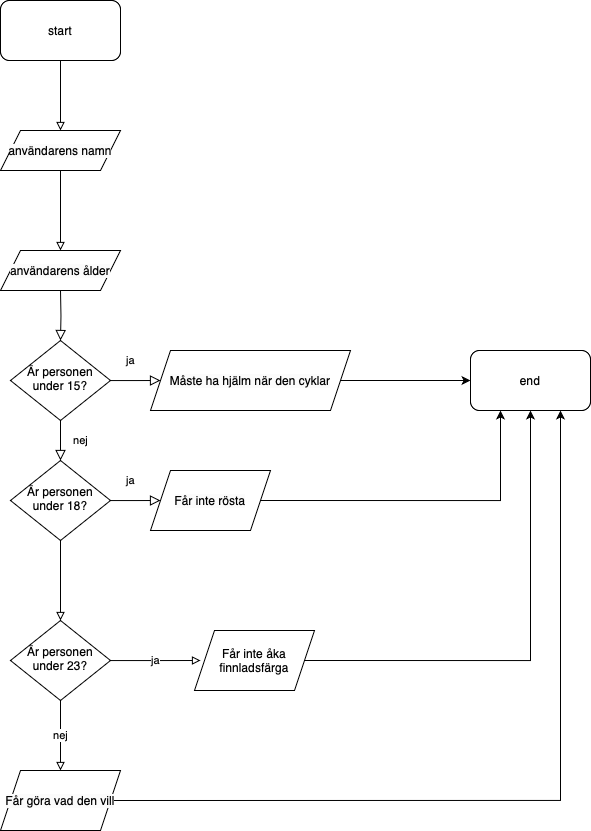

The diagram above was exported from draw.io. Its source (the exported page's mxGraphModel, read from the mxfile embedded in the PNG):
<mxGraphModel dx="934" dy="1813" grid="1" gridSize="10" guides="1" tooltips="1" connect="1" arrows="1" fold="1" page="1" pageScale="1" pageWidth="827" pageHeight="1169" math="0" shadow="0">
  <root>
    <mxCell id="WIyWlLk6GJQsqaUBKTNV-0" />
    <mxCell id="WIyWlLk6GJQsqaUBKTNV-1" parent="WIyWlLk6GJQsqaUBKTNV-0" />
    <mxCell id="WIyWlLk6GJQsqaUBKTNV-2" value="" style="rounded=0;html=1;jettySize=auto;orthogonalLoop=1;fontSize=11;endArrow=block;endFill=0;endSize=8;strokeWidth=1;shadow=0;labelBackgroundColor=none;edgeStyle=orthogonalEdgeStyle;" parent="WIyWlLk6GJQsqaUBKTNV-1" target="WIyWlLk6GJQsqaUBKTNV-6" edge="1">
      <mxGeometry relative="1" as="geometry">
        <mxPoint x="220" y="120" as="sourcePoint" />
      </mxGeometry>
    </mxCell>
    <mxCell id="WIyWlLk6GJQsqaUBKTNV-4" value="nej" style="rounded=0;html=1;jettySize=auto;orthogonalLoop=1;fontSize=11;endArrow=block;endFill=0;endSize=8;strokeWidth=1;shadow=0;labelBackgroundColor=none;edgeStyle=orthogonalEdgeStyle;" parent="WIyWlLk6GJQsqaUBKTNV-1" source="WIyWlLk6GJQsqaUBKTNV-6" target="WIyWlLk6GJQsqaUBKTNV-10" edge="1">
      <mxGeometry y="20" relative="1" as="geometry">
        <mxPoint as="offset" />
      </mxGeometry>
    </mxCell>
    <mxCell id="WIyWlLk6GJQsqaUBKTNV-5" value="ja" style="edgeStyle=orthogonalEdgeStyle;rounded=0;html=1;jettySize=auto;orthogonalLoop=1;fontSize=11;endArrow=block;endFill=0;endSize=8;strokeWidth=1;shadow=0;labelBackgroundColor=none;" parent="WIyWlLk6GJQsqaUBKTNV-1" source="WIyWlLk6GJQsqaUBKTNV-6" edge="1">
      <mxGeometry x="-0.2058" y="20" relative="1" as="geometry">
        <mxPoint as="offset" />
        <mxPoint x="319.9999999999998" y="210" as="targetPoint" />
      </mxGeometry>
    </mxCell>
    <mxCell id="WIyWlLk6GJQsqaUBKTNV-6" value="Är personen under 15?" style="rhombus;whiteSpace=wrap;html=1;shadow=0;fontFamily=Helvetica;fontSize=12;align=center;strokeWidth=1;spacing=6;spacingTop=-4;" parent="WIyWlLk6GJQsqaUBKTNV-1" vertex="1">
      <mxGeometry x="170" y="170" width="100" height="80" as="geometry" />
    </mxCell>
    <mxCell id="WIyWlLk6GJQsqaUBKTNV-9" value="ja" style="edgeStyle=orthogonalEdgeStyle;rounded=0;html=1;jettySize=auto;orthogonalLoop=1;fontSize=11;endArrow=block;endFill=0;endSize=8;strokeWidth=1;shadow=0;labelBackgroundColor=none;" parent="WIyWlLk6GJQsqaUBKTNV-1" source="WIyWlLk6GJQsqaUBKTNV-10" edge="1">
      <mxGeometry x="-0.2058" y="20" relative="1" as="geometry">
        <mxPoint as="offset" />
        <mxPoint x="319.9999999999998" y="330" as="targetPoint" />
      </mxGeometry>
    </mxCell>
    <mxCell id="LP32Ib_JsCiVAWjo-Smc-10" value="" style="edgeStyle=orthogonalEdgeStyle;rounded=0;orthogonalLoop=1;jettySize=auto;html=1;endArrow=block;endFill=0;" edge="1" parent="WIyWlLk6GJQsqaUBKTNV-1" source="WIyWlLk6GJQsqaUBKTNV-10" target="LP32Ib_JsCiVAWjo-Smc-9">
      <mxGeometry relative="1" as="geometry" />
    </mxCell>
    <mxCell id="WIyWlLk6GJQsqaUBKTNV-10" value="Är personen under 18?" style="rhombus;whiteSpace=wrap;html=1;shadow=0;fontFamily=Helvetica;fontSize=12;align=center;strokeWidth=1;spacing=6;spacingTop=-4;" parent="WIyWlLk6GJQsqaUBKTNV-1" vertex="1">
      <mxGeometry x="170" y="290" width="100" height="80" as="geometry" />
    </mxCell>
    <mxCell id="LP32Ib_JsCiVAWjo-Smc-2" value="" style="edgeStyle=orthogonalEdgeStyle;rounded=0;orthogonalLoop=1;jettySize=auto;html=1;endArrow=block;endFill=0;" edge="1" parent="WIyWlLk6GJQsqaUBKTNV-1">
      <mxGeometry relative="1" as="geometry">
        <mxPoint x="220" as="sourcePoint" />
        <mxPoint x="220" y="80" as="targetPoint" />
      </mxGeometry>
    </mxCell>
    <mxCell id="LP32Ib_JsCiVAWjo-Smc-11" value="ja" style="edgeStyle=orthogonalEdgeStyle;rounded=0;orthogonalLoop=1;jettySize=auto;html=1;endArrow=block;endFill=0;" edge="1" parent="WIyWlLk6GJQsqaUBKTNV-1" source="LP32Ib_JsCiVAWjo-Smc-9">
      <mxGeometry relative="1" as="geometry">
        <mxPoint x="359.9999999999998" y="490" as="targetPoint" />
      </mxGeometry>
    </mxCell>
    <mxCell id="LP32Ib_JsCiVAWjo-Smc-12" value="nej" style="edgeStyle=orthogonalEdgeStyle;rounded=0;orthogonalLoop=1;jettySize=auto;html=1;endArrow=block;endFill=0;entryX=0.5;entryY=0;entryDx=0;entryDy=0;" edge="1" parent="WIyWlLk6GJQsqaUBKTNV-1" source="LP32Ib_JsCiVAWjo-Smc-9" target="LP32Ib_JsCiVAWjo-Smc-18">
      <mxGeometry relative="1" as="geometry">
        <mxPoint x="220" y="590" as="targetPoint" />
      </mxGeometry>
    </mxCell>
    <mxCell id="LP32Ib_JsCiVAWjo-Smc-9" value="Är personen under 23?" style="rhombus;whiteSpace=wrap;html=1;shadow=0;fontFamily=Helvetica;fontSize=12;align=center;strokeWidth=1;spacing=6;spacingTop=-4;" vertex="1" parent="WIyWlLk6GJQsqaUBKTNV-1">
      <mxGeometry x="170" y="450" width="100" height="80" as="geometry" />
    </mxCell>
    <mxCell id="LP32Ib_JsCiVAWjo-Smc-24" value="" style="edgeStyle=orthogonalEdgeStyle;rounded=0;orthogonalLoop=1;jettySize=auto;html=1;" edge="1" parent="WIyWlLk6GJQsqaUBKTNV-1" source="LP32Ib_JsCiVAWjo-Smc-14" target="LP32Ib_JsCiVAWjo-Smc-23">
      <mxGeometry relative="1" as="geometry" />
    </mxCell>
    <mxCell id="LP32Ib_JsCiVAWjo-Smc-14" value="&lt;span style=&quot;caret-color: rgb(0, 0, 0); color: rgb(0, 0, 0); font-family: Helvetica; font-size: 12px; font-style: normal; font-variant-caps: normal; font-weight: 400; letter-spacing: normal; orphans: auto; text-align: center; text-indent: 0px; text-transform: none; white-space: normal; widows: auto; word-spacing: 0px; -webkit-text-stroke-width: 0px; background-color: rgb(251, 251, 251); text-decoration: none; display: inline !important; float: none;&quot;&gt;Måste ha hjälm när den cyklar&lt;/span&gt;" style="shape=parallelogram;perimeter=parallelogramPerimeter;whiteSpace=wrap;html=1;fixedSize=1;" vertex="1" parent="WIyWlLk6GJQsqaUBKTNV-1">
      <mxGeometry x="310" y="180" width="200" height="60" as="geometry" />
    </mxCell>
    <mxCell id="LP32Ib_JsCiVAWjo-Smc-26" style="edgeStyle=orthogonalEdgeStyle;rounded=0;orthogonalLoop=1;jettySize=auto;html=1;exitX=1;exitY=0.5;exitDx=0;exitDy=0;entryX=0.25;entryY=1;entryDx=0;entryDy=0;" edge="1" parent="WIyWlLk6GJQsqaUBKTNV-1" source="LP32Ib_JsCiVAWjo-Smc-16" target="LP32Ib_JsCiVAWjo-Smc-23">
      <mxGeometry relative="1" as="geometry" />
    </mxCell>
    <mxCell id="LP32Ib_JsCiVAWjo-Smc-16" value="&lt;span style=&quot;caret-color: rgb(0, 0, 0); color: rgb(0, 0, 0); font-family: Helvetica; font-size: 12px; font-style: normal; font-variant-caps: normal; font-weight: 400; letter-spacing: normal; orphans: auto; text-align: center; text-indent: 0px; text-transform: none; white-space: normal; widows: auto; word-spacing: 0px; -webkit-text-stroke-width: 0px; background-color: rgb(251, 251, 251); text-decoration: none; display: inline !important; float: none;&quot;&gt;Får inte rösta&lt;/span&gt;" style="shape=parallelogram;perimeter=parallelogramPerimeter;whiteSpace=wrap;html=1;fixedSize=1;" vertex="1" parent="WIyWlLk6GJQsqaUBKTNV-1">
      <mxGeometry x="310" y="300" width="120" height="60" as="geometry" />
    </mxCell>
    <mxCell id="LP32Ib_JsCiVAWjo-Smc-27" style="edgeStyle=orthogonalEdgeStyle;rounded=0;orthogonalLoop=1;jettySize=auto;html=1;exitX=1;exitY=0.5;exitDx=0;exitDy=0;entryX=0.5;entryY=1;entryDx=0;entryDy=0;" edge="1" parent="WIyWlLk6GJQsqaUBKTNV-1" source="LP32Ib_JsCiVAWjo-Smc-17" target="LP32Ib_JsCiVAWjo-Smc-23">
      <mxGeometry relative="1" as="geometry" />
    </mxCell>
    <mxCell id="LP32Ib_JsCiVAWjo-Smc-17" value="Får inte åka finnladsfärga" style="shape=parallelogram;perimeter=parallelogramPerimeter;whiteSpace=wrap;html=1;fixedSize=1;" vertex="1" parent="WIyWlLk6GJQsqaUBKTNV-1">
      <mxGeometry x="354" y="460" width="120" height="60" as="geometry" />
    </mxCell>
    <mxCell id="LP32Ib_JsCiVAWjo-Smc-28" style="edgeStyle=orthogonalEdgeStyle;rounded=0;orthogonalLoop=1;jettySize=auto;html=1;exitX=1;exitY=0.5;exitDx=0;exitDy=0;entryX=0.75;entryY=1;entryDx=0;entryDy=0;" edge="1" parent="WIyWlLk6GJQsqaUBKTNV-1" source="LP32Ib_JsCiVAWjo-Smc-18" target="LP32Ib_JsCiVAWjo-Smc-23">
      <mxGeometry relative="1" as="geometry" />
    </mxCell>
    <mxCell id="LP32Ib_JsCiVAWjo-Smc-18" value="&lt;span style=&quot;caret-color: rgb(0, 0, 0); color: rgb(0, 0, 0); font-family: Helvetica; font-size: 12px; font-style: normal; font-variant-caps: normal; font-weight: 400; letter-spacing: normal; orphans: auto; text-align: center; text-indent: 0px; text-transform: none; white-space: normal; widows: auto; word-spacing: 0px; -webkit-text-stroke-width: 0px; background-color: rgb(251, 251, 251); text-decoration: none; display: inline !important; float: none;&quot;&gt;Får göra vad den vill&lt;/span&gt;" style="shape=parallelogram;perimeter=parallelogramPerimeter;whiteSpace=wrap;html=1;fixedSize=1;" vertex="1" parent="WIyWlLk6GJQsqaUBKTNV-1">
      <mxGeometry x="160" y="600" width="120" height="60" as="geometry" />
    </mxCell>
    <mxCell id="LP32Ib_JsCiVAWjo-Smc-19" value="&lt;span style=&quot;caret-color: rgb(0, 0, 0); color: rgb(0, 0, 0); font-family: Helvetica; font-size: 12px; font-style: normal; font-variant-caps: normal; font-weight: 400; letter-spacing: normal; orphans: auto; text-align: center; text-indent: 0px; text-transform: none; white-space: normal; widows: auto; word-spacing: 0px; -webkit-text-stroke-width: 0px; background-color: rgb(251, 251, 251); text-decoration: none; display: inline !important; float: none;&quot;&gt;användarens ålder&lt;/span&gt;" style="shape=parallelogram;perimeter=parallelogramPerimeter;whiteSpace=wrap;html=1;fixedSize=1;" vertex="1" parent="WIyWlLk6GJQsqaUBKTNV-1">
      <mxGeometry x="160" y="80" width="120" height="40" as="geometry" />
    </mxCell>
    <mxCell id="LP32Ib_JsCiVAWjo-Smc-20" value="&lt;span style=&quot;caret-color: rgb(0, 0, 0); color: rgb(0, 0, 0); font-family: Helvetica; font-size: 12px; font-style: normal; font-variant-caps: normal; font-weight: 400; letter-spacing: normal; orphans: auto; text-align: center; text-indent: 0px; text-transform: none; white-space: normal; widows: auto; word-spacing: 0px; -webkit-text-stroke-width: 0px; background-color: rgb(251, 251, 251); text-decoration: none; display: inline !important; float: none;&quot;&gt;användarens namn&lt;/span&gt;" style="shape=parallelogram;perimeter=parallelogramPerimeter;whiteSpace=wrap;html=1;fixedSize=1;" vertex="1" parent="WIyWlLk6GJQsqaUBKTNV-1">
      <mxGeometry x="160" y="-40" width="120" height="40" as="geometry" />
    </mxCell>
    <mxCell id="LP32Ib_JsCiVAWjo-Smc-25" value="" style="edgeStyle=orthogonalEdgeStyle;rounded=0;orthogonalLoop=1;jettySize=auto;html=1;endArrow=block;endFill=0;" edge="1" parent="WIyWlLk6GJQsqaUBKTNV-1" source="LP32Ib_JsCiVAWjo-Smc-21" target="LP32Ib_JsCiVAWjo-Smc-20">
      <mxGeometry relative="1" as="geometry" />
    </mxCell>
    <mxCell id="LP32Ib_JsCiVAWjo-Smc-21" value="start" style="rounded=1;whiteSpace=wrap;html=1;" vertex="1" parent="WIyWlLk6GJQsqaUBKTNV-1">
      <mxGeometry x="160" y="-170" width="120" height="60" as="geometry" />
    </mxCell>
    <mxCell id="LP32Ib_JsCiVAWjo-Smc-23" value="end" style="rounded=1;whiteSpace=wrap;html=1;" vertex="1" parent="WIyWlLk6GJQsqaUBKTNV-1">
      <mxGeometry x="630" y="180" width="120" height="60" as="geometry" />
    </mxCell>
  </root>
</mxGraphModel>